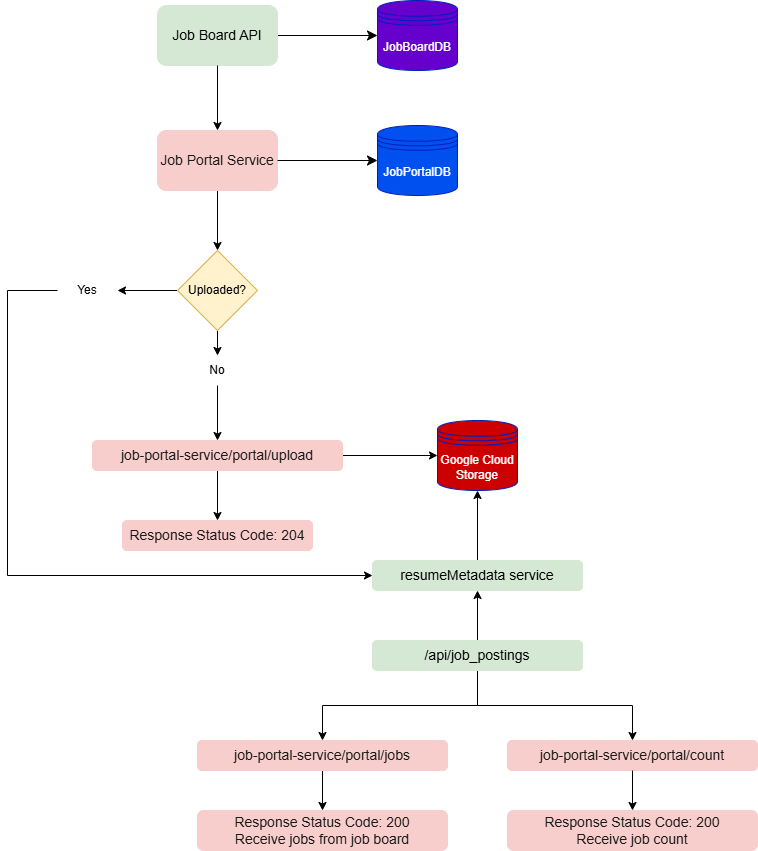

The diagram above was exported from draw.io. Its source (the exported page's mxGraphModel, read from the mxfile embedded in the PNG):
<mxGraphModel dx="480" dy="505" grid="1" gridSize="10" guides="1" tooltips="1" connect="0" arrows="1" fold="1" page="1" pageScale="1" pageWidth="850" pageHeight="1100" math="0" shadow="0">
  <root>
    <mxCell id="0" />
    <mxCell id="1" parent="0" />
    <mxCell id="sSiJlRlCRtuKn-77olp1-1" value="" style="edgeStyle=none;curved=1;rounded=0;orthogonalLoop=1;jettySize=auto;html=1;fontSize=12;startSize=8;endSize=8;" parent="1" source="ruy8Gxg1DgklpgWTfOmm-1" target="ruy8Gxg1DgklpgWTfOmm-5" edge="1">
      <mxGeometry relative="1" as="geometry" />
    </mxCell>
    <mxCell id="ruy8Gxg1DgklpgWTfOmm-1" value="&lt;font style=&quot;color: light-dark(rgb(0, 0, 0), rgb(26, 26, 26)); font-size: 14px;&quot;&gt;Job Board API&lt;/font&gt;" style="rounded=1;whiteSpace=wrap;html=1;fillColor=light-dark(#D5E8D4,#D5E8D4);strokeColor=#D5E8D4;" parent="1" vertex="1">
      <mxGeometry x="190" y="185" width="120" height="60" as="geometry" />
    </mxCell>
    <mxCell id="3bZIU3-rZQE4oUfQemXX-1" value="" style="edgeStyle=orthogonalEdgeStyle;rounded=0;orthogonalLoop=1;jettySize=auto;html=1;" parent="1" source="ruy8Gxg1DgklpgWTfOmm-3" target="3oeENdRL3U4rHW8mRyzr-13" edge="1">
      <mxGeometry relative="1" as="geometry" />
    </mxCell>
    <mxCell id="ruy8Gxg1DgklpgWTfOmm-3" value="&lt;font style=&quot;color: light-dark(rgb(26, 26, 26), rgb(26, 26, 26));&quot;&gt;&lt;span style=&quot;font-size: 14px;&quot;&gt;Job Portal Service&lt;/span&gt;&lt;/font&gt;" style="rounded=1;whiteSpace=wrap;html=1;fillColor=light-dark(#F8CECC,#F8CECC);strokeColor=light-dark(#F8CECC,#F8CECC);" parent="1" vertex="1">
      <mxGeometry x="190" y="310" width="120" height="60" as="geometry" />
    </mxCell>
    <mxCell id="ruy8Gxg1DgklpgWTfOmm-5" value="JobBoardDB" style="shape=datastore;whiteSpace=wrap;html=1;fillColor=#6600CC;fontColor=#ffffff;strokeColor=#001DBC;" parent="1" vertex="1">
      <mxGeometry x="410" y="180" width="80" height="70" as="geometry" />
    </mxCell>
    <mxCell id="MmL_v1jjD1ahRFynb9rv-1" value="" style="edgeStyle=orthogonalEdgeStyle;rounded=0;orthogonalLoop=1;jettySize=auto;html=1;exitX=0.5;exitY=1;exitDx=0;exitDy=0;" parent="1" source="ruy8Gxg1DgklpgWTfOmm-1" target="ruy8Gxg1DgklpgWTfOmm-3" edge="1">
      <mxGeometry relative="1" as="geometry">
        <mxPoint x="250" y="250" as="sourcePoint" />
      </mxGeometry>
    </mxCell>
    <mxCell id="MmL_v1jjD1ahRFynb9rv-16" value="" style="edgeStyle=orthogonalEdgeStyle;rounded=0;orthogonalLoop=1;jettySize=auto;html=1;" parent="1" source="MmL_v1jjD1ahRFynb9rv-10" target="MmL_v1jjD1ahRFynb9rv-15" edge="1">
      <mxGeometry relative="1" as="geometry" />
    </mxCell>
    <mxCell id="0XCv5LGqmYN4-Whp5QHY-5" style="edgeStyle=orthogonalEdgeStyle;rounded=0;orthogonalLoop=1;jettySize=auto;html=1;exitX=0.5;exitY=1;exitDx=0;exitDy=0;entryX=0.5;entryY=0;entryDx=0;entryDy=0;" parent="1" source="MmL_v1jjD1ahRFynb9rv-10" target="0XCv5LGqmYN4-Whp5QHY-1" edge="1">
      <mxGeometry relative="1" as="geometry" />
    </mxCell>
    <mxCell id="Nc1Y5O98uoxOR4qI1t23-2" value="" style="edgeStyle=orthogonalEdgeStyle;rounded=0;orthogonalLoop=1;jettySize=auto;html=1;" parent="1" source="MmL_v1jjD1ahRFynb9rv-10" target="3oeENdRL3U4rHW8mRyzr-1" edge="1">
      <mxGeometry relative="1" as="geometry" />
    </mxCell>
    <mxCell id="MmL_v1jjD1ahRFynb9rv-10" value="&lt;font style=&quot;color: light-dark(rgb(0, 0, 0), rgb(26, 26, 26)); font-size: 14px;&quot;&gt;/api/job_postings&lt;/font&gt;" style="rounded=1;whiteSpace=wrap;html=1;fillColor=light-dark(#D5E8D4,#D5E8D4);strokeColor=#D5E8D4;" parent="1" vertex="1">
      <mxGeometry x="405" y="820" width="210" height="30" as="geometry" />
    </mxCell>
    <mxCell id="3bZIU3-rZQE4oUfQemXX-4" value="" style="edgeStyle=orthogonalEdgeStyle;rounded=0;orthogonalLoop=1;jettySize=auto;html=1;" parent="1" source="MmL_v1jjD1ahRFynb9rv-11" target="MmL_v1jjD1ahRFynb9rv-13" edge="1">
      <mxGeometry relative="1" as="geometry" />
    </mxCell>
    <mxCell id="3bZIU3-rZQE4oUfQemXX-6" value="" style="edgeStyle=orthogonalEdgeStyle;rounded=0;orthogonalLoop=1;jettySize=auto;html=1;" parent="1" source="MmL_v1jjD1ahRFynb9rv-11" target="_CXrhkKl0fuf13YViKdm-2" edge="1">
      <mxGeometry relative="1" as="geometry" />
    </mxCell>
    <mxCell id="MmL_v1jjD1ahRFynb9rv-11" value="&lt;font style=&quot;color: light-dark(rgb(26, 26, 26), rgb(26, 26, 26));&quot;&gt;&lt;span style=&quot;font-size: 14px;&quot;&gt;job-portal-service/portal/upload&lt;/span&gt;&lt;/font&gt;" style="rounded=1;whiteSpace=wrap;html=1;fillColor=light-dark(#F8CECC,#F8CECC);strokeColor=light-dark(#F8CECC,#F8CECC);" parent="1" vertex="1">
      <mxGeometry x="125" y="620" width="250" height="30" as="geometry" />
    </mxCell>
    <mxCell id="MmL_v1jjD1ahRFynb9rv-13" value="&lt;font style=&quot;color: light-dark(rgb(26, 26, 26), rgb(26, 26, 26));&quot;&gt;&lt;span style=&quot;font-size: 14px;&quot;&gt;Response Status Code: 204&lt;/span&gt;&lt;/font&gt;" style="rounded=1;whiteSpace=wrap;html=1;fillColor=light-dark(#F8CECC,#F8CECC);strokeColor=light-dark(#F8CECC,#F8CECC);" parent="1" vertex="1">
      <mxGeometry x="155" y="700" width="190" height="30" as="geometry" />
    </mxCell>
    <mxCell id="MmL_v1jjD1ahRFynb9rv-18" value="" style="edgeStyle=orthogonalEdgeStyle;rounded=0;orthogonalLoop=1;jettySize=auto;html=1;" parent="1" source="MmL_v1jjD1ahRFynb9rv-15" target="MmL_v1jjD1ahRFynb9rv-17" edge="1">
      <mxGeometry relative="1" as="geometry" />
    </mxCell>
    <mxCell id="MmL_v1jjD1ahRFynb9rv-15" value="&lt;font style=&quot;color: light-dark(rgb(26, 26, 26), rgb(26, 26, 26));&quot;&gt;&lt;span style=&quot;font-size: 14px;&quot;&gt;job-portal-service/portal/jobs&lt;/span&gt;&lt;/font&gt;" style="rounded=1;whiteSpace=wrap;html=1;fillColor=light-dark(#F8CECC,#F8CECC);strokeColor=light-dark(#F8CECC,#F8CECC);" parent="1" vertex="1">
      <mxGeometry x="230" y="920" width="250" height="30" as="geometry" />
    </mxCell>
    <mxCell id="MmL_v1jjD1ahRFynb9rv-17" value="&lt;font style=&quot;color: light-dark(rgb(26, 26, 26), rgb(26, 26, 26));&quot;&gt;&lt;span style=&quot;font-size: 14px;&quot;&gt;Response Status Code: 200&lt;/span&gt;&lt;/font&gt;&lt;div&gt;&lt;font style=&quot;color: light-dark(rgb(26, 26, 26), rgb(26, 26, 26));&quot;&gt;&lt;span style=&quot;font-size: 14px;&quot;&gt;Receive jobs from job board&lt;/span&gt;&lt;/font&gt;&lt;/div&gt;" style="rounded=1;whiteSpace=wrap;html=1;fillColor=light-dark(#F8CECC,#F8CECC);strokeColor=light-dark(#F8CECC,#F8CECC);" parent="1" vertex="1">
      <mxGeometry x="230" y="990" width="250" height="40" as="geometry" />
    </mxCell>
    <mxCell id="0XCv5LGqmYN4-Whp5QHY-1" value="&lt;font style=&quot;color: light-dark(rgb(26, 26, 26), rgb(26, 26, 26));&quot;&gt;&lt;span style=&quot;font-size: 14px;&quot;&gt;job-portal-service/portal/count&lt;/span&gt;&lt;/font&gt;" style="rounded=1;whiteSpace=wrap;html=1;fillColor=light-dark(#F8CECC,#F8CECC);strokeColor=light-dark(#F8CECC,#F8CECC);" parent="1" vertex="1">
      <mxGeometry x="540" y="920" width="250" height="30" as="geometry" />
    </mxCell>
    <mxCell id="0XCv5LGqmYN4-Whp5QHY-6" value="" style="edgeStyle=orthogonalEdgeStyle;rounded=0;orthogonalLoop=1;jettySize=auto;html=1;" parent="1" target="0XCv5LGqmYN4-Whp5QHY-7" edge="1">
      <mxGeometry relative="1" as="geometry">
        <mxPoint x="665" y="950" as="sourcePoint" />
      </mxGeometry>
    </mxCell>
    <mxCell id="0XCv5LGqmYN4-Whp5QHY-7" value="&lt;font style=&quot;color: light-dark(rgb(26, 26, 26), rgb(26, 26, 26));&quot;&gt;&lt;span style=&quot;font-size: 14px;&quot;&gt;Response Status Code: 200&lt;/span&gt;&lt;/font&gt;&lt;div&gt;&lt;font style=&quot;color: light-dark(rgb(26, 26, 26), rgb(26, 26, 26));&quot;&gt;&lt;span style=&quot;font-size: 14px;&quot;&gt;Receive job count&lt;/span&gt;&lt;/font&gt;&lt;/div&gt;" style="rounded=1;whiteSpace=wrap;html=1;fillColor=light-dark(#F8CECC,#F8CECC);strokeColor=light-dark(#F8CECC,#F8CECC);" parent="1" vertex="1">
      <mxGeometry x="540" y="990" width="250" height="40" as="geometry" />
    </mxCell>
    <mxCell id="0XCv5LGqmYN4-Whp5QHY-8" value="" style="edgeStyle=none;curved=1;rounded=0;orthogonalLoop=1;jettySize=auto;html=1;fontSize=12;startSize=8;endSize=8;" parent="1" target="0XCv5LGqmYN4-Whp5QHY-9" edge="1">
      <mxGeometry relative="1" as="geometry">
        <mxPoint x="310" y="340" as="sourcePoint" />
      </mxGeometry>
    </mxCell>
    <mxCell id="0XCv5LGqmYN4-Whp5QHY-9" value="JobPortalDB" style="shape=datastore;whiteSpace=wrap;html=1;fillColor=#0050ef;fontColor=#ffffff;strokeColor=#001DBC;" parent="1" vertex="1">
      <mxGeometry x="410" y="305" width="80" height="70" as="geometry" />
    </mxCell>
    <mxCell id="_CXrhkKl0fuf13YViKdm-2" value="Google Cloud Storage" style="shape=datastore;whiteSpace=wrap;html=1;fillColor=#CC0000;fontColor=#ffffff;strokeColor=#001DBC;" parent="1" vertex="1">
      <mxGeometry x="470" y="600" width="80" height="70" as="geometry" />
    </mxCell>
    <mxCell id="Nc1Y5O98uoxOR4qI1t23-1" value="" style="edgeStyle=orthogonalEdgeStyle;rounded=0;orthogonalLoop=1;jettySize=auto;html=1;" parent="1" source="3oeENdRL3U4rHW8mRyzr-1" target="_CXrhkKl0fuf13YViKdm-2" edge="1">
      <mxGeometry relative="1" as="geometry" />
    </mxCell>
    <mxCell id="3oeENdRL3U4rHW8mRyzr-1" value="&lt;font style=&quot;color: light-dark(rgb(0, 0, 0), rgb(26, 26, 26)); font-size: 14px;&quot;&gt;resumeMetadata service&lt;/font&gt;" style="rounded=1;whiteSpace=wrap;html=1;fillColor=light-dark(#D5E8D4,#D5E8D4);strokeColor=#D5E8D4;" parent="1" vertex="1">
      <mxGeometry x="405" y="740" width="210" height="30" as="geometry" />
    </mxCell>
    <mxCell id="3bZIU3-rZQE4oUfQemXX-3" value="" style="edgeStyle=orthogonalEdgeStyle;rounded=0;orthogonalLoop=1;jettySize=auto;html=1;" parent="1" source="3oeENdRL3U4rHW8mRyzr-13" target="3bZIU3-rZQE4oUfQemXX-2" edge="1">
      <mxGeometry relative="1" as="geometry" />
    </mxCell>
    <mxCell id="3bZIU3-rZQE4oUfQemXX-9" value="" style="edgeStyle=orthogonalEdgeStyle;rounded=0;orthogonalLoop=1;jettySize=auto;html=1;" parent="1" source="3oeENdRL3U4rHW8mRyzr-13" target="3bZIU3-rZQE4oUfQemXX-8" edge="1">
      <mxGeometry relative="1" as="geometry" />
    </mxCell>
    <mxCell id="3oeENdRL3U4rHW8mRyzr-13" value="Uploaded?" style="rhombus;whiteSpace=wrap;html=1;fillColor=#fff2cc;strokeColor=#d6b656;" parent="1" vertex="1">
      <mxGeometry x="210" y="430" width="80" height="80" as="geometry" />
    </mxCell>
    <mxCell id="3oeENdRL3U4rHW8mRyzr-14" value="" style="endArrow=classic;html=1;rounded=0;exitX=0;exitY=0.5;exitDx=0;exitDy=0;entryX=0;entryY=0.5;entryDx=0;entryDy=0;" parent="1" target="3oeENdRL3U4rHW8mRyzr-1" edge="1">
      <mxGeometry width="50" height="50" relative="1" as="geometry">
        <mxPoint x="90" y="470" as="sourcePoint" />
        <mxPoint x="265" y="665" as="targetPoint" />
        <Array as="points">
          <mxPoint x="40" y="470" />
          <mxPoint x="40" y="755" />
        </Array>
      </mxGeometry>
    </mxCell>
    <mxCell id="3bZIU3-rZQE4oUfQemXX-5" value="" style="edgeStyle=orthogonalEdgeStyle;rounded=0;orthogonalLoop=1;jettySize=auto;html=1;" parent="1" source="3bZIU3-rZQE4oUfQemXX-2" target="MmL_v1jjD1ahRFynb9rv-11" edge="1">
      <mxGeometry relative="1" as="geometry" />
    </mxCell>
    <mxCell id="3bZIU3-rZQE4oUfQemXX-2" value="No" style="text;html=1;whiteSpace=wrap;strokeColor=none;fillColor=none;align=center;verticalAlign=middle;rounded=0;" parent="1" vertex="1">
      <mxGeometry x="220" y="535" width="60" height="30" as="geometry" />
    </mxCell>
    <mxCell id="3bZIU3-rZQE4oUfQemXX-8" value="Yes" style="text;html=1;whiteSpace=wrap;strokeColor=none;fillColor=none;align=center;verticalAlign=middle;rounded=0;" parent="1" vertex="1">
      <mxGeometry x="90" y="455" width="60" height="30" as="geometry" />
    </mxCell>
  </root>
</mxGraphModel>